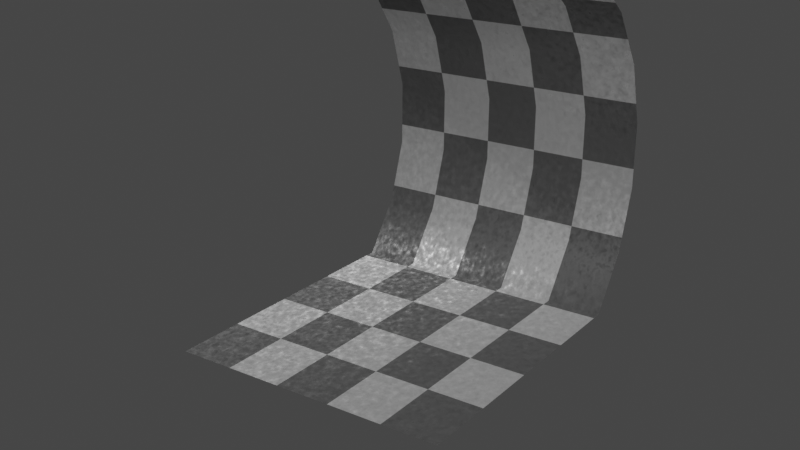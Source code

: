 # Source: helper.blend  (saved by Blender 3.4.6; exported with 4.5.12 LTS)
import bpy
from mathutils import Matrix  # noqa: F401  (used for matrix-valued properties, if any)

bpy.ops.wm.read_factory_settings(use_empty=True)
scene = bpy.context.scene
scene.name = 'Scene'

# ---- collections
col_helper = bpy.data.collections.new('Helper'); scene.collection.children.link(col_helper)
col_render = bpy.data.collections.new('Render'); col_helper.children.link(col_render)
col_references = bpy.data.collections.new('References'); col_helper.children.link(col_references)
col_human_2m = bpy.data.collections.new('human_2m'); col_references.children.link(col_human_2m)

# ---- materials (node trees are filled in below, after node groups)
mat_helper_mat_checker = bpy.data.materials.new('helper_mat_checker')
mat_helper_mat_checker.alpha_threshold = 0.0
mat_helper_mat_checker.use_transparent_shadow = False
mat_helper_mat_checker.roughness = 0.5
mat_helper_mat_checker.line_color = (0.0, 0.0, 0.0, 1.0)

# ---- material node trees
mat_helper_mat_checker.use_nodes = True; mat_helper_mat_checker.node_tree.nodes.clear()
_N = mat_helper_mat_checker.node_tree.nodes; _L = mat_helper_mat_checker.node_tree.links
n0 = _N.new('ShaderNodeOutputMaterial'); n0.name = 'Material Output'; n0.location = (312, 300)
n1 = _N.new('ShaderNodeBsdfPrincipled'); n1.name = 'Principled BSDF'; n1.location = (22, 300)
n1.distribution = 'GGX'
n1.subsurface_method = 'RANDOM_WALK_SKIN'
n1.inputs[3].default_value = 1.45
n1.inputs[27].default_value = (0.0, 0.0, 0.0, 1.0)
n1.inputs[28].default_value = 1.0
n2 = _N.new('ShaderNodeNormalMap'); n2.name = 'Normal Map'; n2.location = (-218, -221)
n2.uv_map = 'UVMap'
n2.inputs[0].default_value = 0.2
n3 = _N.new('ShaderNodeTexChecker'); n3.name = 'Checker Texture'; n3.location = (-250, 208)
n4 = _N.new('ShaderNodeTexNoise'); n4.name = 'Noise Texture'; n4.location = (-435, -30)
n4.inputs[2].default_value = 50.0
_L.new(n1.outputs[0], n0.inputs[0])
_L.new(n3.outputs[0], n1.inputs[0])
_L.new(n4.outputs[0], n1.inputs[1])
_L.new(n4.outputs[0], n1.inputs[13])
_L.new(n4.outputs[0], n1.inputs[2])
_L.new(n2.outputs[0], n1.inputs[5])
_L.new(n4.outputs[1], n2.inputs[1])
n0.is_active_output = True

# ---- world
world_world = bpy.data.worlds.new('World'); scene.world = world_world
world_world.use_nodes = True; world_world.node_tree.nodes.clear()
_N = world_world.node_tree.nodes; _L = world_world.node_tree.links
n0 = _N.new('ShaderNodeOutputWorld'); n0.name = 'World Output'; n0.location = (300, 300)
n1 = _N.new('ShaderNodeBackground'); n1.name = 'Background'; n1.location = (10, 300)
n1.inputs[0].default_value = (0.05088, 0.05088, 0.05088, 1.0)
_L.new(n1.outputs[0], n0.inputs[0])
n0.is_active_output = True
world_world.color = (0.05088, 0.05088, 0.05088)
world_world.use_sun_shadow = False
world_world.sun_shadow_jitter_overblur = 0.0

# ---- cameras
cam_camera_002 = bpy.data.cameras.new('Camera.002')

# ---- lights
light_render_trilamp_back_001 = bpy.data.lights.new('render_TriLamp-Back.001', 'AREA')
light_render_trilamp_back_001.transmission_factor = 0.0
light_render_trilamp_back_001.energy = 54.98
light_render_trilamp_back_001.shadow_soft_size = 0.25
light_render_trilamp_back_001.shadow_maximum_resolution = 0.006
light_render_trilamp_back_001.use_absolute_resolution = True
light_render_trilamp_fill_001 = bpy.data.lights.new('render_TriLamp-Fill.001', 'AREA')
light_render_trilamp_fill_001.transmission_factor = 0.0
light_render_trilamp_fill_001.energy = 54.98
light_render_trilamp_fill_001.shadow_soft_size = 0.25
light_render_trilamp_fill_001.shadow_maximum_resolution = 0.006
light_render_trilamp_fill_001.use_absolute_resolution = True
light_render_trilamp_key_001 = bpy.data.lights.new('render_TriLamp-Key.001', 'AREA')
light_render_trilamp_key_001.transmission_factor = 0.0
light_render_trilamp_key_001.energy = 54.98
light_render_trilamp_key_001.shadow_soft_size = 0.25
light_render_trilamp_key_001.shadow_maximum_resolution = 0.006
light_render_trilamp_key_001.use_absolute_resolution = True

# ---- meshes
me_render_backdrop = bpy.data.meshes.new('render_backdrop')
me_render_backdrop.from_pydata([(-1.0, -1.0, 0.0), (1.0, -1.0, 0.0), (-1.0, 1.09, 0.0), (1.0, 1.09, 0.0), (-1.0, 1.366, 0.3824), (1.0, 1.366, 0.3824), (-1.0, 1.513, 0.8303), (1.0, 1.513, 0.8303), (-1.0, 1.517, 1.302), (1.0, 1.517, 1.302), (-1.0, 1.379, 1.752), (1.0, 1.379, 1.752), (-1.0, 1.112, 2.14), (1.0, 1.112, 2.14), (-1.0, 0.7389, 2.429), (1.0, 0.7389, 2.429)], [], [(0, 1, 3, 2), (2, 3, 5, 4), (4, 5, 7, 6), (6, 7, 9, 8), (8, 9, 11, 10), (10, 11, 13, 12), (12, 13, 15, 14)])
me_render_backdrop.polygons.foreach_set('use_smooth', [True] * 7)
_uv = me_render_backdrop.uv_layers.new(name='UVMap')
_uv.uv.foreach_set('vector', [2.384e-07, 0.0, 0.4066, 1.192e-07, 0.4066, 0.4249, 1.192e-07, 0.4249, 1.192e-07, 0.4249, 0.4066, 0.4249, 0.4066, 0.5208, 1.192e-07, 0.5208, 1.192e-07, 0.5208, 0.4066, 0.5208, 0.4066, 0.6166, 0.0, 0.6166, 0.0, 0.6166, 0.4066, 0.6166, 0.4066, 0.7125, 0.0, 0.7125, 0.0, 0.7125, 0.4066, 0.7125, 0.4066, 0.8083, 0.0, 0.8083, 0.0, 0.8083, 0.4066, 0.8083, 0.4066, 0.9042, 0.0, 0.9042, 0.0, 0.9042, 0.4066, 0.9042, 0.4066, 1.0, 0.0, 1.0])
_ca = me_render_backdrop.color_attributes.new('Col', 'BYTE_COLOR', 'CORNER')
_ca.data.foreach_set('color', [0.2664, 0.5271, 0.7758, 1.0, 0.2664, 0.5271, 0.7758, 1.0, 0.9823, 1.0, 0.9734, 1.0, 0.9823, 1.0, 0.9734, 1.0, 0.9823, 1.0, 0.9734, 1.0, 0.9823, 1.0, 0.9734, 1.0, 0.9823, 1.0, 0.9734, 1.0, 0.9823, 1.0, 0.9734, 1.0, 0.9823, 1.0, 0.9734, 1.0, 0.9823, 1.0, 0.9734, 1.0, 0.2346, 0.2384, 0.2346, 1.0, 0.2346, 0.2384, 0.2346, 1.0, 0.2346, 0.2384, 0.2346, 1.0, 0.2346, 0.2384, 0.2346, 1.0, 0.2346, 0.2384, 0.2346, 1.0, 0.2384, 0.2423, 0.2384, 1.0, 0.2384, 0.2423, 0.2384, 1.0, 0.2346, 0.2384, 0.2346, 1.0, 0.2346, 0.2384, 0.2346, 1.0, 0.2346, 0.2384, 0.2346, 1.0, 0.2346, 0.2384, 0.2346, 1.0, 0.2346, 0.2384, 0.2346, 1.0, 0.2346, 0.2384, 0.2346, 1.0, 0.2346, 0.2384, 0.2346, 1.0, 0.2346, 0.2384, 0.2346, 1.0, 0.2346, 0.2384, 0.2346, 1.0, 0.2346, 0.2384, 0.2346, 1.0, 0.2346, 0.2384, 0.2346, 1.0])
me_render_backdrop.materials.append(mat_helper_mat_checker)
me_render_backdrop.use_paint_bone_selection = False
me_render_backdrop.use_paint_mask_vertex = True
me_render_backdrop.update()
me_reference_human_2m = bpy.data.meshes.new('reference_human_2m')
me_reference_human_2m.from_pydata([(-1.0, -1.0, -1.0), (-1.0, -1.0, 1.0), (-1.0, 1.0, -1.0), (-1.0, 1.0, 1.0), (1.0, -1.0, -1.0), (1.0, -1.0, 1.0), (1.0, 1.0, -1.0), (1.0, 1.0, 1.0)], [(2, 0), (0, 1), (1, 3), (3, 2), (6, 2), (3, 7), (7, 6), (4, 6), (7, 5), (5, 4), (0, 4), (5, 1)], [])
_uv = me_reference_human_2m.uv_layers.new(name='UVMap')
_uv.uv.foreach_set('vector', [])
me_reference_human_2m.update()
arm_reference_human_2m_metarig = bpy.data.armatures.new('reference_human_2m_metarig')  # bones are not reproduced

# ---- objects
ob_render_camera = bpy.data.objects.new('render_Camera', cam_camera_002)
ob_render_trilamp_back = bpy.data.objects.new('render_TriLamp-Back', light_render_trilamp_back_001)
ob_render_trilamp_fill = bpy.data.objects.new('render_TriLamp-Fill', light_render_trilamp_fill_001)
ob_render_trilamp_key = bpy.data.objects.new('render_TriLamp-Key', light_render_trilamp_key_001)
ob_render_backdrop = bpy.data.objects.new('render_backdrop', me_render_backdrop)
ob_reference_human_2m_metarig = bpy.data.objects.new('reference_human_2m_metarig', arm_reference_human_2m_metarig)
ob_reference_human_2m_boundingbox = bpy.data.objects.new('reference_human_2m_boundingbox', me_reference_human_2m)

# ---- transforms, parenting, visibility, modifiers, constraints
ob_render_camera.location = (3.946, -5.568, 3.442)
ob_render_camera.rotation_euler = (1.202, -1.195e-05, 0.6118)
ob_render_trilamp_back.location = (-4.379, 1.018, 5.0)
_c = ob_render_trilamp_back.constraints.new('TRACK_TO'); _c.name = 'Track To'
_c.target = ob_reference_human_2m_boundingbox
ob_render_trilamp_fill.location = (4.135, -1.763, 5.0)
_c = ob_render_trilamp_fill.constraints.new('TRACK_TO'); _c.name = 'Track To'
_c.target = ob_reference_human_2m_boundingbox
ob_render_trilamp_key.location = (-0.3205, -4.484, 5.0)
_c = ob_render_trilamp_key.constraints.new('TRACK_TO'); _c.name = 'Track To'
_c.target = ob_reference_human_2m_boundingbox
ob_render_backdrop.location = (0.0, 0.0, 0.0)
ob_reference_human_2m_metarig.location = (0.0, 0.0, 0.0)
ob_reference_human_2m_boundingbox.location = (0.0, 0.0, 1.0)

# ---- collection membership
col_render.objects.link(ob_render_camera)
col_render.objects.link(ob_render_trilamp_back)
col_render.objects.link(ob_render_trilamp_fill)
col_render.objects.link(ob_render_trilamp_key)
col_render.objects.link(ob_render_backdrop)
col_human_2m.objects.link(ob_reference_human_2m_metarig)
col_human_2m.objects.link(ob_reference_human_2m_boundingbox)

# ---- scene / render settings (as saved in the file)
scene.camera = ob_render_camera
scene.frame_start = 1; scene.frame_end = 250; scene.frame_set(1)
scene.render.engine = 'BLENDER_EEVEE_NEXT'
scene.cycles.use_denoising = False
scene.cycles.samples = 256
scene.cycles.sampling_pattern = 'TABULATED_SOBOL'
scene.cycles.use_light_tree = False
scene.cycles.max_bounces = 6
scene.cycles.diffuse_bounces = 2
scene.cycles.glossy_bounces = 2
scene.cycles.transmission_bounces = 6
scene.cycles.transparent_max_bounces = 4
scene.view_settings.view_transform = 'Filmic'
bpy.context.view_layer.update()
